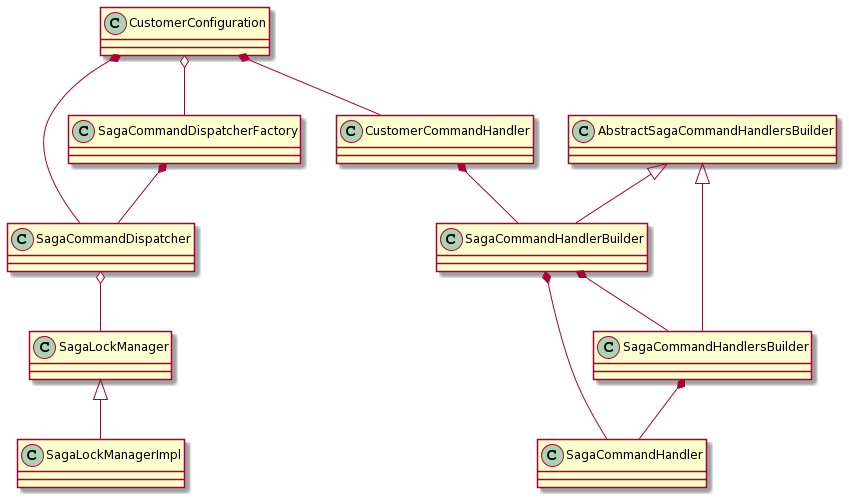

The diagram above was rendered by PlantUML. Its source (embedded in the PNG):
@startuml
CustomerConfiguration *-- SagaCommandDispatcher
CustomerConfiguration o-- SagaCommandDispatcherFactory
CustomerConfiguration *-- CustomerCommandHandler

SagaCommandDispatcherFactory *-- SagaCommandDispatcher
SagaCommandDispatcher o-- SagaLockManager
SagaLockManager <|-- SagaLockManagerImpl

AbstractSagaCommandHandlersBuilder <|-- SagaCommandHandlerBuilder
AbstractSagaCommandHandlersBuilder <|-- SagaCommandHandlersBuilder

CustomerCommandHandler *-- SagaCommandHandlerBuilder
SagaCommandHandlerBuilder *-- SagaCommandHandlersBuilder
SagaCommandHandlerBuilder *-- SagaCommandHandler
SagaCommandHandlersBuilder *-- SagaCommandHandler
@enduml